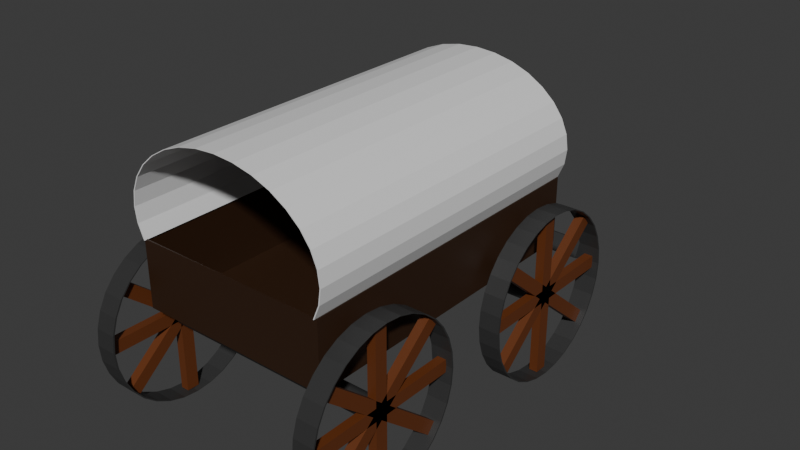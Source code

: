 # Source: West_Wagon2WIP.blend  (saved by Blender 4.5.87; exported with 4.5.12 LTS)
import bpy
from mathutils import Matrix  # noqa: F401  (used for matrix-valued properties, if any)

bpy.ops.wm.read_factory_settings(use_empty=True)
scene = bpy.context.scene
scene.name = 'Scene'

# ---- collections
col_collection = bpy.data.collections.new('Collection'); scene.collection.children.link(col_collection)

# ---- materials (node trees are filled in below, after node groups)
mat_material_002 = bpy.data.materials.new('Material.002')
mat_material_002.diffuse_color = (0.0339, 0.0339, 0.0339, 1.0)
mat_material_002.roughness = 0.5
mat_material_001 = bpy.data.materials.new('Material.001')
mat_material_001.diffuse_color = (0.1364, 0.03586, 0.008253, 1.0)
mat_material_001.roughness = 0.5
mat_material_003 = bpy.data.materials.new('Material.003')
mat_material_003.diffuse_color = (0.03193, 0.01292, 0.00474, 1.0)
mat_material_003.roughness = 0.5
mat_material = bpy.data.materials.new('Material')
mat_material.alpha_threshold = 0.0
mat_material.roughness = 0.5
mat_material.line_color = (0.0, 0.0, 0.0, 1.0)

# ---- material node trees
mat_material_002.use_nodes = True; mat_material_002.node_tree.nodes.clear()
_N = mat_material_002.node_tree.nodes; _L = mat_material_002.node_tree.links
n0 = _N.new('ShaderNodeBsdfPrincipled'); n0.name = 'Principled BSDF'; n0.location = (-200, 100)
n0.inputs[0].default_value = (0.0339, 0.0339, 0.0339, 1.0)
n1 = _N.new('ShaderNodeOutputMaterial'); n1.name = 'Material Output'; n1.location = (200, 100)
n2 = _N.new('ShaderNodeNormalMap'); n2.name = 'Normal Map'; n2.location = (-600, -600)
n2.label = 'Normal/Map'
n2.inputs[0].default_value = 0.0
_L.new(n0.outputs[0], n1.inputs[0])
_L.new(n2.outputs[0], n0.inputs[5])
n1.is_active_output = True
mat_material_001.use_nodes = True; mat_material_001.node_tree.nodes.clear()
_N = mat_material_001.node_tree.nodes; _L = mat_material_001.node_tree.links
n0 = _N.new('ShaderNodeBsdfPrincipled'); n0.name = 'Principled BSDF'; n0.location = (-200, 100)
n0.inputs[0].default_value = (0.1364, 0.03586, 0.008253, 1.0)
n1 = _N.new('ShaderNodeOutputMaterial'); n1.name = 'Material Output'; n1.location = (200, 100)
n2 = _N.new('ShaderNodeNormalMap'); n2.name = 'Normal Map'; n2.location = (-600, -600)
n2.label = 'Normal/Map'
n2.inputs[0].default_value = 0.0
_L.new(n0.outputs[0], n1.inputs[0])
_L.new(n2.outputs[0], n0.inputs[5])
n1.is_active_output = True
mat_material_003.use_nodes = True; mat_material_003.node_tree.nodes.clear()
_N = mat_material_003.node_tree.nodes; _L = mat_material_003.node_tree.links
n0 = _N.new('ShaderNodeBsdfPrincipled'); n0.name = 'Principled BSDF'; n0.location = (-200, 100)
n0.inputs[0].default_value = (0.03193, 0.01292, 0.00474, 1.0)
n1 = _N.new('ShaderNodeOutputMaterial'); n1.name = 'Material Output'; n1.location = (200, 100)
n2 = _N.new('ShaderNodeNormalMap'); n2.name = 'Normal Map'; n2.location = (-600, -600)
n2.label = 'Normal/Map'
n2.inputs[0].default_value = 0.0
_L.new(n0.outputs[0], n1.inputs[0])
_L.new(n2.outputs[0], n0.inputs[5])
n1.is_active_output = True
mat_material.use_nodes = True; mat_material.node_tree.nodes.clear()
_N = mat_material.node_tree.nodes; _L = mat_material.node_tree.links
n0 = _N.new('ShaderNodeOutputMaterial'); n0.name = 'Material Output'; n0.location = (300, 300)
n1 = _N.new('ShaderNodeBsdfPrincipled'); n1.name = 'Principled BSDF'; n1.location = (10, 300)
n1.inputs[3].default_value = 1.45
_L.new(n1.outputs[0], n0.inputs[0])
n0.is_active_output = True

# ---- world
world_world = bpy.data.worlds.new('World'); scene.world = world_world
world_world.use_nodes = True; world_world.node_tree.nodes.clear()
_N = world_world.node_tree.nodes; _L = world_world.node_tree.links
n0 = _N.new('ShaderNodeOutputWorld'); n0.name = 'World Output'; n0.location = (300, 300)
n1 = _N.new('ShaderNodeBackground'); n1.name = 'Background'; n1.location = (10, 300)
n1.inputs[0].default_value = (0.05088, 0.05088, 0.05088, 1.0)
_L.new(n1.outputs[0], n0.inputs[0])
n0.is_active_output = True
world_world.color = (0.05088, 0.05088, 0.05088)
world_world.sun_shadow_jitter_overblur = 0.0

# ---- meshes
me_cylinder_009 = bpy.data.meshes.new('Cylinder.009')
me_cylinder_009.from_pydata([(0.9239, -7.157, -1.0), (0.9239, -7.157, 1.0), (0.9808, -7.767, -1.0), (0.9808, -7.767, 1.0), (1.0, -8.402, -1.0), (1.0, -8.402, 1.0), (0.9808, -9.036, -1.0), (0.9808, -9.036, 1.0), (0.9239, -9.646, -1.0), (0.9239, -9.646, 1.0), (0.8315, -10.21, -1.0), (0.8315, -10.21, 1.0), (0.7071, -10.7, -1.0), (0.7071, -10.7, 1.0), (0.5556, -11.11, -1.0), (0.5556, -11.11, 1.0), (0.3827, -11.41, -1.0), (0.3827, -11.41, 1.0), (0.1951, -11.59, -1.0), (0.1951, -11.59, 1.0), (2.328e-10, -11.65, -1.0), (2.328e-10, -11.65, 1.0), (-0.1951, -11.59, -1.0), (-0.1951, -11.59, 1.0), (-0.3827, -11.41, -1.0), (-0.3827, -11.41, 1.0), (-0.5556, -11.11, -1.0), (-0.5556, -11.11, 1.0), (-0.7071, -10.7, -1.0), (-0.7071, -10.7, 1.0), (-0.8315, -10.21, -1.0), (-0.8315, -10.21, 1.0), (-0.9239, -9.646, -1.0), (-0.9239, -9.646, 1.0), (-0.9808, -9.036, -1.0), (-0.9808, -9.036, 1.0), (-1.0, -8.402, -1.0), (-1.0, -8.402, 1.0), (-0.9808, -7.767, -1.0), (-0.9808, -7.767, 1.0), (-0.9239, -7.157, -1.0), (-0.9239, -7.157, 1.0), (0.936, -7.173, 0.9885), (0.936, -4.304, 0.9885), (0.936, -7.173, -0.9885), (0.936, -4.304, -0.9885), (-0.936, -7.173, 0.9885), (-0.936, -4.304, 0.9885), (-0.936, -7.173, -0.9885), (-0.936, -4.304, -0.9885), (1.011, -3.0, -0.198), (1.211, -3.0, -0.198), (1.011, -2.295, -0.208), (1.211, -2.295, -0.208), (1.011, -1.617, -0.2373), (1.211, -1.617, -0.2373), (1.011, -0.9924, -0.2851), (1.211, -0.9924, -0.2851), (1.011, -0.4448, -0.3493), (1.211, -0.4448, -0.3493), (1.011, 0.004643, -0.4275), (1.211, 0.004643, -0.4275), (1.011, 0.3386, -0.5167), (1.211, 0.3386, -0.5167), (1.011, 0.5442, -0.6136), (1.211, 0.5442, -0.6136), (1.011, 0.6137, -0.7143), (1.211, 0.6137, -0.7143), (1.011, 0.5442, -0.815), (1.211, 0.5442, -0.815), (1.011, 0.3386, -0.9118), (1.211, 0.3386, -0.9118), (1.011, 0.004642, -1.001), (1.211, 0.004642, -1.001), (1.011, -0.4448, -1.079), (1.211, -0.4448, -1.079), (1.011, -0.9924, -1.144), (1.211, -0.9924, -1.144), (1.011, -1.617, -1.191), (1.211, -1.617, -1.191), (1.011, -2.295, -1.221), (1.211, -2.295, -1.221), (1.011, -3.0, -1.231), (1.211, -3.0, -1.231), (1.011, -3.705, -1.221), (1.211, -3.705, -1.221), (1.011, -4.383, -1.191), (1.211, -4.383, -1.191), (1.011, -5.008, -1.144), (1.211, -5.008, -1.144), (1.011, -5.555, -1.079), (1.211, -5.555, -1.079), (1.011, -6.005, -1.001), (1.211, -6.005, -1.001), (1.011, -6.339, -0.9118), (1.211, -6.339, -0.9118), (1.011, -6.544, -0.815), (1.211, -6.544, -0.815), (1.011, -6.614, -0.7143), (1.211, -6.614, -0.7143), (1.011, -6.544, -0.6136), (1.211, -6.544, -0.6136), (1.011, -6.339, -0.5167), (1.211, -6.339, -0.5167), (1.011, -6.005, -0.4275), (1.211, -6.005, -0.4275), (1.011, -5.555, -0.3493), (1.211, -5.555, -0.3493), (1.011, -5.008, -0.2851), (1.211, -5.008, -0.2851), (1.011, -4.383, -0.2373), (1.211, -4.383, -0.2373), (1.011, -3.705, -0.208), (1.211, -3.705, -0.208), (1.069, 0.5638, -0.7534), (1.069, -6.564, -0.7534), (1.069, 0.5638, -0.6751), (1.069, -6.564, -0.6751), (1.152, 0.5638, -0.7534), (1.152, -6.564, -0.7534), (1.152, 0.5638, -0.6751), (1.152, -6.564, -0.6751), (1.069, -0.9192, -1.129), (1.069, -5.501, -0.3494), (1.069, -0.4992, -1.079), (1.069, -5.081, -0.2991), (1.152, -0.9192, -1.129), (1.152, -5.501, -0.3494), (1.152, -0.4992, -1.079), (1.152, -5.081, -0.2991), (1.069, -0.4992, -0.3494), (1.069, -5.081, -1.129), (1.069, -0.9192, -0.2991), (1.069, -5.501, -1.079), (1.152, -0.4992, -0.3494), (1.152, -5.081, -1.129), (1.152, -0.9192, -0.2991), (1.152, -5.501, -1.079), (1.069, -3.274, -1.223), (1.069, -3.274, -0.2052), (1.069, -2.726, -1.223), (1.069, -2.726, -0.2052), (1.152, -3.274, -1.223), (1.152, -3.274, -0.2052), (1.152, -2.726, -1.223), (1.152, -2.726, -0.2052), (1.011, -3.0, 1.231), (1.211, -3.0, 1.231), (1.011, -2.295, 1.221), (1.211, -2.295, 1.221), (1.011, -1.617, 1.191), (1.211, -1.617, 1.191), (1.011, -0.9924, 1.144), (1.211, -0.9924, 1.144), (1.011, -0.4448, 1.079), (1.211, -0.4448, 1.079), (1.011, 0.004643, 1.001), (1.211, 0.004643, 1.001), (1.011, 0.3386, 0.9118), (1.211, 0.3386, 0.9118), (1.011, 0.5442, 0.815), (1.211, 0.5442, 0.815), (1.011, 0.6137, 0.7143), (1.211, 0.6137, 0.7143), (1.011, 0.5442, 0.6136), (1.211, 0.5442, 0.6136), (1.011, 0.3386, 0.5167), (1.211, 0.3386, 0.5167), (1.011, 0.004643, 0.4275), (1.211, 0.004643, 0.4275), (1.011, -0.4448, 0.3493), (1.211, -0.4448, 0.3493), (1.011, -0.9924, 0.2851), (1.211, -0.9924, 0.2851), (1.011, -1.617, 0.2373), (1.211, -1.617, 0.2373), (1.011, -2.295, 0.208), (1.211, -2.295, 0.208), (1.011, -3.0, 0.198), (1.211, -3.0, 0.198), (1.011, -3.705, 0.208), (1.211, -3.705, 0.208), (1.011, -4.383, 0.2373), (1.211, -4.383, 0.2373), (1.011, -5.008, 0.2851), (1.211, -5.008, 0.2851), (1.011, -5.555, 0.3493), (1.211, -5.555, 0.3493), (1.011, -6.005, 0.4275), (1.211, -6.005, 0.4275), (1.011, -6.339, 0.5167), (1.211, -6.339, 0.5167), (1.011, -6.544, 0.6136), (1.211, -6.544, 0.6136), (1.011, -6.614, 0.7143), (1.211, -6.614, 0.7143), (1.011, -6.544, 0.815), (1.211, -6.544, 0.815), (1.011, -6.339, 0.9118), (1.211, -6.339, 0.9118), (1.011, -6.005, 1.001), (1.211, -6.005, 1.001), (1.011, -5.555, 1.079), (1.211, -5.555, 1.079), (1.011, -5.008, 1.144), (1.211, -5.008, 1.144), (1.011, -4.383, 1.191), (1.211, -4.383, 1.191), (1.011, -3.705, 1.221), (1.211, -3.705, 1.221), (1.069, 0.5638, 0.6751), (1.069, -6.564, 0.6751), (1.069, 0.5638, 0.7534), (1.069, -6.564, 0.7534), (1.152, 0.5638, 0.6751), (1.152, -6.564, 0.6751), (1.152, 0.5638, 0.7534), (1.152, -6.564, 0.7534), (1.069, -0.9192, 0.2991), (1.069, -5.501, 1.079), (1.069, -0.4992, 0.3495), (1.069, -5.081, 1.129), (1.152, -0.9192, 0.2991), (1.152, -5.501, 1.079), (1.152, -0.4992, 0.3495), (1.152, -5.081, 1.129), (1.069, -0.4992, 1.079), (1.069, -5.081, 0.2991), (1.069, -0.9192, 1.129), (1.069, -5.501, 0.3495), (1.152, -0.4992, 1.079), (1.152, -5.081, 0.2991), (1.152, -0.9192, 1.129), (1.152, -5.501, 0.3495), (1.069, -3.274, 0.2052), (1.069, -3.274, 1.223), (1.069, -2.726, 0.2052), (1.069, -2.726, 1.223), (1.152, -3.274, 0.2052), (1.152, -3.274, 1.223), (1.152, -2.726, 0.2052), (1.152, -2.726, 1.223), (-1.211, -3.0, -0.198), (-1.011, -3.0, -0.198), (-1.211, -2.295, -0.208), (-1.011, -2.295, -0.208), (-1.211, -1.617, -0.2373), (-1.011, -1.617, -0.2373), (-1.211, -0.9924, -0.2851), (-1.011, -0.9924, -0.2851), (-1.211, -0.4448, -0.3493), (-1.011, -0.4448, -0.3493), (-1.211, 0.004643, -0.4275), (-1.011, 0.004643, -0.4275), (-1.211, 0.3386, -0.5167), (-1.011, 0.3386, -0.5167), (-1.211, 0.5442, -0.6136), (-1.011, 0.5442, -0.6136), (-1.211, 0.6137, -0.7143), (-1.011, 0.6137, -0.7143), (-1.211, 0.5442, -0.815), (-1.011, 0.5442, -0.815), (-1.211, 0.3386, -0.9118), (-1.011, 0.3386, -0.9118), (-1.211, 0.004642, -1.001), (-1.011, 0.004642, -1.001), (-1.211, -0.4448, -1.079), (-1.011, -0.4448, -1.079), (-1.211, -0.9924, -1.144), (-1.011, -0.9924, -1.144), (-1.211, -1.617, -1.191), (-1.011, -1.617, -1.191), (-1.211, -2.295, -1.221), (-1.011, -2.295, -1.221), (-1.211, -3.0, -1.231), (-1.011, -3.0, -1.231), (-1.211, -3.705, -1.221), (-1.011, -3.705, -1.221), (-1.211, -4.383, -1.191), (-1.011, -4.383, -1.191), (-1.211, -5.008, -1.144), (-1.011, -5.008, -1.144), (-1.211, -5.555, -1.079), (-1.011, -5.555, -1.079), (-1.211, -6.005, -1.001), (-1.011, -6.005, -1.001), (-1.211, -6.339, -0.9118), (-1.011, -6.339, -0.9118), (-1.211, -6.544, -0.815), (-1.011, -6.544, -0.815), (-1.211, -6.614, -0.7143), (-1.011, -6.614, -0.7143), (-1.211, -6.544, -0.6136), (-1.011, -6.544, -0.6136), (-1.211, -6.339, -0.5167), (-1.011, -6.339, -0.5167), (-1.211, -6.005, -0.4275), (-1.011, -6.005, -0.4275), (-1.211, -5.555, -0.3493), (-1.011, -5.555, -0.3493), (-1.211, -5.008, -0.2851), (-1.011, -5.008, -0.2851), (-1.211, -4.383, -0.2373), (-1.011, -4.383, -0.2373), (-1.211, -3.705, -0.208), (-1.011, -3.705, -0.208), (-1.152, 0.5638, -0.7534), (-1.152, -6.564, -0.7534), (-1.152, 0.5638, -0.6751), (-1.152, -6.564, -0.6751), (-1.069, 0.5638, -0.7534), (-1.069, -6.564, -0.7534), (-1.069, 0.5638, -0.6751), (-1.069, -6.564, -0.6751), (-1.152, -0.9192, -1.129), (-1.152, -5.501, -0.3494), (-1.152, -0.4992, -1.079), (-1.152, -5.081, -0.2991), (-1.069, -0.9192, -1.129), (-1.069, -5.501, -0.3494), (-1.069, -0.4992, -1.079), (-1.069, -5.081, -0.2991), (-1.152, -0.4992, -0.3494), (-1.152, -5.081, -1.129), (-1.152, -0.9192, -0.2991), (-1.152, -5.501, -1.079), (-1.069, -0.4992, -0.3494), (-1.069, -5.081, -1.129), (-1.069, -0.9192, -0.2991), (-1.069, -5.501, -1.079), (-1.152, -3.274, -1.223), (-1.152, -3.274, -0.2052), (-1.152, -2.726, -1.223), (-1.152, -2.726, -0.2052), (-1.069, -3.274, -1.223), (-1.069, -3.274, -0.2052), (-1.069, -2.726, -1.223), (-1.069, -2.726, -0.2052), (-1.211, -3.0, 1.231), (-1.011, -3.0, 1.231), (-1.211, -2.295, 1.221), (-1.011, -2.295, 1.221), (-1.211, -1.617, 1.191), (-1.011, -1.617, 1.191), (-1.211, -0.9924, 1.144), (-1.011, -0.9924, 1.144), (-1.211, -0.4448, 1.079), (-1.011, -0.4448, 1.079), (-1.211, 0.004643, 1.001), (-1.011, 0.004643, 1.001), (-1.211, 0.3386, 0.9118), (-1.011, 0.3386, 0.9118), (-1.211, 0.5442, 0.815), (-1.011, 0.5442, 0.815), (-1.211, 0.6137, 0.7143), (-1.011, 0.6137, 0.7143), (-1.211, 0.5442, 0.6136), (-1.011, 0.5442, 0.6136), (-1.211, 0.3386, 0.5167), (-1.011, 0.3386, 0.5167), (-1.211, 0.004643, 0.4275), (-1.011, 0.004643, 0.4275), (-1.211, -0.4448, 0.3493), (-1.011, -0.4448, 0.3493), (-1.211, -0.9924, 0.2851), (-1.011, -0.9924, 0.2851), (-1.211, -1.617, 0.2373), (-1.011, -1.617, 0.2373), (-1.211, -2.295, 0.208), (-1.011, -2.295, 0.208), (-1.211, -3.0, 0.198), (-1.011, -3.0, 0.198), (-1.211, -3.705, 0.208), (-1.011, -3.705, 0.208), (-1.211, -4.383, 0.2373), (-1.011, -4.383, 0.2373), (-1.211, -5.008, 0.2851), (-1.011, -5.008, 0.2851), (-1.211, -5.555, 0.3493), (-1.011, -5.555, 0.3493), (-1.211, -6.005, 0.4275), (-1.011, -6.005, 0.4275), (-1.211, -6.339, 0.5167), (-1.011, -6.339, 0.5167), (-1.211, -6.544, 0.6136), (-1.011, -6.544, 0.6136), (-1.211, -6.614, 0.7143), (-1.011, -6.614, 0.7143), (-1.211, -6.544, 0.815), (-1.011, -6.544, 0.815), (-1.211, -6.339, 0.9118), (-1.011, -6.339, 0.9118), (-1.211, -6.005, 1.001), (-1.011, -6.005, 1.001), (-1.211, -5.555, 1.079), (-1.011, -5.555, 1.079), (-1.211, -5.008, 1.144), (-1.011, -5.008, 1.144), (-1.211, -4.383, 1.191), (-1.011, -4.383, 1.191), (-1.211, -3.705, 1.221), (-1.011, -3.705, 1.221), (-1.152, 0.5638, 0.6751), (-1.152, -6.564, 0.6751), (-1.152, 0.5638, 0.7534), (-1.152, -6.564, 0.7534), (-1.069, 0.5638, 0.6751), (-1.069, -6.564, 0.6751), (-1.069, 0.5638, 0.7534), (-1.069, -6.564, 0.7534), (-1.152, -0.9192, 0.2991), (-1.152, -5.501, 1.079), (-1.152, -0.4992, 0.3495), (-1.152, -5.081, 1.129), (-1.069, -0.9192, 0.2991), (-1.069, -5.501, 1.079), (-1.069, -0.4992, 0.3495), (-1.069, -5.081, 1.129), (-1.152, -0.4992, 1.079), (-1.152, -5.081, 0.2991), (-1.152, -0.9192, 1.129), (-1.152, -5.501, 0.3495), (-1.069, -0.4992, 1.079), (-1.069, -5.081, 0.2991), (-1.069, -0.9192, 1.129), (-1.069, -5.501, 0.3495), (-1.152, -3.274, 0.2052), (-1.152, -3.274, 1.223), (-1.152, -2.726, 0.2052), (-1.152, -2.726, 1.223), (-1.069, -3.274, 0.2052), (-1.069, -3.274, 1.223), (-1.069, -2.726, 0.2052), (-1.069, -2.726, 1.223), (0.04707, -2.772, 0.6667), (-0.04707, -2.772, 0.6667), (0.04707, -2.772, 0.7618), (-0.04707, -2.772, 0.7618), (0.04707, -4.298, 0.6667), (-0.04707, -4.298, 0.6667), (0.04707, -4.298, 0.7618), (-0.04707, -4.298, 0.7618), (0.04707, -2.772, -0.7618), (-0.04707, -2.772, -0.7618), (0.04707, -2.772, -0.6667), (-0.04707, -2.772, -0.6667), (0.04707, -4.298, -0.7618), (-0.04707, -4.298, -0.7618), (0.04707, -4.298, -0.6667), (-0.04707, -4.298, -0.6667), (0.04707, -4.223, -0.6694), (-0.04707, -4.223, -0.6694), (0.04707, -3.557, -0.6694), (-0.04707, -3.557, -0.6694), (0.04707, -4.223, 0.6694), (-0.04707, -4.223, 0.6694), (0.04707, -3.557, 0.6694), (-0.04707, -3.557, 0.6694), (1.081, -2.923, 0.7776), (-1.081, -2.923, 0.7776), (1.081, -3.009, 0.7764), (-1.081, -3.009, 0.7764), (1.081, -3.093, 0.7728), (-1.081, -3.093, 0.7728), (1.081, -3.169, 0.7669), (-1.081, -3.169, 0.7669), (1.081, -3.236, 0.759), (-1.081, -3.236, 0.759), (1.081, -3.291, 0.7494), (-1.081, -3.291, 0.7494), (1.081, -3.332, 0.7385), (-1.081, -3.332, 0.7385), (1.081, -3.357, 0.7266), (-1.081, -3.357, 0.7266), (1.081, -3.366, 0.7143), (-1.081, -3.366, 0.7143), (1.081, -3.357, 0.7019), (-1.081, -3.357, 0.7019), (1.081, -3.332, 0.6901), (-1.081, -3.332, 0.6901), (1.081, -3.291, 0.6791), (-1.081, -3.291, 0.6791), (1.081, -3.236, 0.6695), (-1.081, -3.236, 0.6695), (1.081, -3.169, 0.6617), (-1.081, -3.169, 0.6617), (1.081, -3.093, 0.6558), (-1.081, -3.093, 0.6558), (1.081, -3.009, 0.6522), (-1.081, -3.009, 0.6522), (1.081, -2.923, 0.651), (-1.081, -2.923, 0.651), (1.081, -2.837, 0.6522), (-1.081, -2.837, 0.6522), (1.081, -2.753, 0.6558), (-1.081, -2.753, 0.6558), (1.081, -2.677, 0.6617), (-1.081, -2.677, 0.6617), (1.081, -2.61, 0.6695), (-1.081, -2.61, 0.6695), (1.081, -2.555, 0.6791), (-1.081, -2.555, 0.6791), (1.081, -2.514, 0.6901), (-1.081, -2.514, 0.6901), (1.081, -2.488, 0.7019), (-1.081, -2.488, 0.7019), (1.081, -2.48, 0.7143), (-1.081, -2.48, 0.7143), (1.081, -2.488, 0.7266), (-1.081, -2.488, 0.7266), (1.081, -2.514, 0.7385), (-1.081, -2.514, 0.7385), (1.081, -2.555, 0.7494), (-1.081, -2.555, 0.7494), (1.081, -2.61, 0.759), (-1.081, -2.61, 0.759), (1.081, -2.677, 0.7669), (-1.081, -2.677, 0.7669), (1.081, -2.753, 0.7728), (-1.081, -2.753, 0.7728), (1.081, -2.837, 0.7764), (-1.081, -2.837, 0.7764), (1.081, -2.923, -0.651), (-1.081, -2.923, -0.651), (1.081, -3.009, -0.6522), (-1.081, -3.009, -0.6522), (1.081, -3.093, -0.6558), (-1.081, -3.093, -0.6558), (1.081, -3.169, -0.6617), (-1.081, -3.169, -0.6617), (1.081, -3.236, -0.6695), (-1.081, -3.236, -0.6695), (1.081, -3.291, -0.6791), (-1.081, -3.291, -0.6791), (1.081, -3.332, -0.6901), (-1.081, -3.332, -0.6901), (1.081, -3.357, -0.7019), (-1.081, -3.357, -0.7019), (1.081, -3.366, -0.7143), (-1.081, -3.366, -0.7143), (1.081, -3.357, -0.7266), (-1.081, -3.357, -0.7266), (1.081, -3.332, -0.7385), (-1.081, -3.332, -0.7385), (1.081, -3.291, -0.7494), (-1.081, -3.291, -0.7494), (1.081, -3.236, -0.759), (-1.081, -3.236, -0.759), (1.081, -3.169, -0.7669), (-1.081, -3.169, -0.7669), (1.081, -3.093, -0.7728), (-1.081, -3.093, -0.7728), (1.081, -3.009, -0.7764), (-1.081, -3.009, -0.7764), (1.081, -2.923, -0.7776), (-1.081, -2.923, -0.7776), (1.081, -2.837, -0.7764), (-1.081, -2.837, -0.7764), (1.081, -2.753, -0.7728), (-1.081, -2.753, -0.7728), (1.081, -2.677, -0.7669), (-1.081, -2.677, -0.7669), (1.081, -2.61, -0.759), (-1.081, -2.61, -0.759), (1.081, -2.555, -0.7494), (-1.081, -2.555, -0.7494), (1.081, -2.514, -0.7385), (-1.081, -2.514, -0.7385), (1.081, -2.488, -0.7266), (-1.081, -2.488, -0.7266), (1.081, -2.48, -0.7143), (-1.081, -2.48, -0.7143), (1.081, -2.488, -0.7019), (-1.081, -2.488, -0.7019), (1.081, -2.514, -0.6901), (-1.081, -2.514, -0.6901), (1.081, -2.555, -0.6791), (-1.081, -2.555, -0.6791), (1.081, -2.61, -0.6695), (-1.081, -2.61, -0.6695), (1.081, -2.677, -0.6617), (-1.081, -2.677, -0.6617), (1.081, -2.753, -0.6558), (-1.081, -2.753, -0.6558), (1.081, -2.837, -0.6522), (-1.081, -2.837, -0.6522), (-0.08896, -3.542, 0.7608), (-0.08896, -4.215, 0.8012), (-0.08896, -0.5506, 1.778), (-0.08896, -1.224, 1.818), (0.08896, -3.542, 0.7608), (0.08896, -4.215, 0.8012), (0.08896, -0.5506, 1.778), (0.08896, -1.224, 1.818), (0.5051, -0.5876, 1.743), (0.5051, -0.3957, 1.802), (0.5051, -1.37, 1.796), (0.5051, -1.178, 1.854), (-0.5051, -0.5876, 1.743), (-0.5051, -0.3957, 1.802), (-0.5051, -1.37, 1.796), (-0.5051, -1.178, 1.854)], [], [(0, 1, 3, 2), (2, 3, 5, 4), (4, 5, 7, 6), (6, 7, 9, 8), (8, 9, 11, 10), (10, 11, 13, 12), (12, 13, 15, 14), (14, 15, 17, 16), (16, 17, 19, 18), (18, 19, 21, 20), (20, 21, 23, 22), (22, 23, 25, 24), (24, 25, 27, 26), (26, 27, 29, 28), (28, 29, 31, 30), (30, 31, 33, 32), (32, 33, 35, 34), (34, 35, 37, 36), (36, 37, 39, 38), (38, 39, 41, 40), (45, 44, 48, 49), (49, 48, 46, 47), (47, 43, 45, 49), (43, 42, 44, 45), (47, 46, 42, 43), (50, 51, 53, 52), (52, 53, 55, 54), (54, 55, 57, 56), (56, 57, 59, 58), (58, 59, 61, 60), (60, 61, 63, 62), (62, 63, 65, 64), (64, 65, 67, 66), (66, 67, 69, 68), (68, 69, 71, 70), (70, 71, 73, 72), (72, 73, 75, 74), (74, 75, 77, 76), (76, 77, 79, 78), (78, 79, 81, 80), (80, 81, 83, 82), (82, 83, 85, 84), (84, 85, 87, 86), (86, 87, 89, 88), (88, 89, 91, 90), (90, 91, 93, 92), (92, 93, 95, 94), (94, 95, 97, 96), (96, 97, 99, 98), (98, 99, 101, 100), (100, 101, 103, 102), (102, 103, 105, 104), (104, 105, 107, 106), (106, 107, 109, 108), (108, 109, 111, 110), (110, 111, 113, 112), (112, 113, 51, 50), (114, 115, 117, 116), (116, 117, 121, 120), (120, 121, 119, 118), (118, 119, 115, 114), (116, 120, 118, 114), (121, 117, 115, 119), (122, 123, 125, 124), (124, 125, 129, 128), (128, 129, 127, 126), (126, 127, 123, 122), (124, 128, 126, 122), (129, 125, 123, 127), (130, 131, 133, 132), (132, 133, 137, 136), (136, 137, 135, 134), (134, 135, 131, 130), (132, 136, 134, 130), (137, 133, 131, 135), (138, 139, 141, 140), (140, 141, 145, 144), (144, 145, 143, 142), (142, 143, 139, 138), (140, 144, 142, 138), (145, 141, 139, 143), (146, 147, 149, 148), (148, 149, 151, 150), (150, 151, 153, 152), (152, 153, 155, 154), (154, 155, 157, 156), (156, 157, 159, 158), (158, 159, 161, 160), (160, 161, 163, 162), (162, 163, 165, 164), (164, 165, 167, 166), (166, 167, 169, 168), (168, 169, 171, 170), (170, 171, 173, 172), (172, 173, 175, 174), (174, 175, 177, 176), (176, 177, 179, 178), (178, 179, 181, 180), (180, 181, 183, 182), (182, 183, 185, 184), (184, 185, 187, 186), (186, 187, 189, 188), (188, 189, 191, 190), (190, 191, 193, 192), (192, 193, 195, 194), (194, 195, 197, 196), (196, 197, 199, 198), (198, 199, 201, 200), (200, 201, 203, 202), (202, 203, 205, 204), (204, 205, 207, 206), (206, 207, 209, 208), (208, 209, 147, 146), (210, 211, 213, 212), (212, 213, 217, 216), (216, 217, 215, 214), (214, 215, 211, 210), (212, 216, 214, 210), (217, 213, 211, 215), (218, 219, 221, 220), (220, 221, 225, 224), (224, 225, 223, 222), (222, 223, 219, 218), (220, 224, 222, 218), (225, 221, 219, 223), (226, 227, 229, 228), (228, 229, 233, 232), (232, 233, 231, 230), (230, 231, 227, 226), (228, 232, 230, 226), (233, 229, 227, 231), (234, 235, 237, 236), (236, 237, 241, 240), (240, 241, 239, 238), (238, 239, 235, 234), (236, 240, 238, 234), (241, 237, 235, 239), (242, 243, 245, 244), (244, 245, 247, 246), (246, 247, 249, 248), (248, 249, 251, 250), (250, 251, 253, 252), (252, 253, 255, 254), (254, 255, 257, 256), (256, 257, 259, 258), (258, 259, 261, 260), (260, 261, 263, 262), (262, 263, 265, 264), (264, 265, 267, 266), (266, 267, 269, 268), (268, 269, 271, 270), (270, 271, 273, 272), (272, 273, 275, 274), (274, 275, 277, 276), (276, 277, 279, 278), (278, 279, 281, 280), (280, 281, 283, 282), (282, 283, 285, 284), (284, 285, 287, 286), (286, 287, 289, 288), (288, 289, 291, 290), (290, 291, 293, 292), (292, 293, 295, 294), (294, 295, 297, 296), (296, 297, 299, 298), (298, 299, 301, 300), (300, 301, 303, 302), (302, 303, 305, 304), (304, 305, 243, 242), (306, 307, 309, 308), (308, 309, 313, 312), (312, 313, 311, 310), (310, 311, 307, 306), (308, 312, 310, 306), (313, 309, 307, 311), (314, 315, 317, 316), (316, 317, 321, 320), (320, 321, 319, 318), (318, 319, 315, 314), (316, 320, 318, 314), (321, 317, 315, 319), (322, 323, 325, 324), (324, 325, 329, 328), (328, 329, 327, 326), (326, 327, 323, 322), (324, 328, 326, 322), (329, 325, 323, 327), (330, 331, 333, 332), (332, 333, 337, 336), (336, 337, 335, 334), (334, 335, 331, 330), (332, 336, 334, 330), (337, 333, 331, 335), (338, 339, 341, 340), (340, 341, 343, 342), (342, 343, 345, 344), (344, 345, 347, 346), (346, 347, 349, 348), (348, 349, 351, 350), (350, 351, 353, 352), (352, 353, 355, 354), (354, 355, 357, 356), (356, 357, 359, 358), (358, 359, 361, 360), (360, 361, 363, 362), (362, 363, 365, 364), (364, 365, 367, 366), (366, 367, 369, 368), (368, 369, 371, 370), (370, 371, 373, 372), (372, 373, 375, 374), (374, 375, 377, 376), (376, 377, 379, 378), (378, 379, 381, 380), (380, 381, 383, 382), (382, 383, 385, 384), (384, 385, 387, 386), (386, 387, 389, 388), (388, 389, 391, 390), (390, 391, 393, 392), (392, 393, 395, 394), (394, 395, 397, 396), (396, 397, 399, 398), (398, 399, 401, 400), (400, 401, 339, 338), (402, 403, 405, 404), (404, 405, 409, 408), (408, 409, 407, 406), (406, 407, 403, 402), (404, 408, 406, 402), (409, 405, 403, 407), (410, 411, 413, 412), (412, 413, 417, 416), (416, 417, 415, 414), (414, 415, 411, 410), (412, 416, 414, 410), (417, 413, 411, 415), (418, 419, 421, 420), (420, 421, 425, 424), (424, 425, 423, 422), (422, 423, 419, 418), (420, 424, 422, 418), (425, 421, 419, 423), (426, 427, 429, 428), (428, 429, 433, 432), (432, 433, 431, 430), (430, 431, 427, 426), (428, 432, 430, 426), (433, 429, 427, 431), (434, 435, 437, 436), (436, 437, 441, 440), (440, 441, 439, 438), (438, 439, 435, 434), (436, 440, 438, 434), (441, 437, 435, 439), (442, 443, 445, 444), (444, 445, 449, 448), (448, 449, 447, 446), (446, 447, 443, 442), (444, 448, 446, 442), (449, 445, 443, 447), (450, 451, 453, 452), (452, 453, 457, 456), (456, 457, 455, 454), (454, 455, 451, 450), (452, 456, 454, 450), (457, 453, 451, 455), (458, 459, 461, 460), (460, 461, 463, 462), (462, 463, 465, 464), (464, 465, 467, 466), (466, 467, 469, 468), (468, 469, 471, 470), (470, 471, 473, 472), (472, 473, 475, 474), (474, 475, 477, 476), (476, 477, 479, 478), (478, 479, 481, 480), (480, 481, 483, 482), (482, 483, 485, 484), (484, 485, 487, 486), (486, 487, 489, 488), (488, 489, 491, 490), (490, 491, 493, 492), (492, 493, 495, 494), (494, 495, 497, 496), (496, 497, 499, 498), (498, 499, 501, 500), (500, 501, 503, 502), (502, 503, 505, 504), (504, 505, 507, 506), (506, 507, 509, 508), (508, 509, 511, 510), (510, 511, 513, 512), (512, 513, 515, 514), (514, 515, 517, 516), (516, 517, 519, 518), (461, 459, 521, 519, 517, 515, 513, 511, 509, 507, 505, 503, 501, 499, 497, 495, 493, 491, 489, 487, 485, 483, 481, 479, 477, 475, 473, 471, 469, 467, 465, 463), (518, 519, 521, 520), (520, 521, 459, 458), (458, 460, 462, 464, 466, 468, 470, 472, 474, 476, 478, 480, 482, 484, 486, 488, 490, 492, 494, 496, 498, 500, 502, 504, 506, 508, 510, 512, 514, 516, 518, 520), (522, 523, 525, 524), (524, 525, 527, 526), (526, 527, 529, 528), (528, 529, 531, 530), (530, 531, 533, 532), (532, 533, 535, 534), (534, 535, 537, 536), (536, 537, 539, 538), (538, 539, 541, 540), (540, 541, 543, 542), (542, 543, 545, 544), (544, 545, 547, 546), (546, 547, 549, 548), (548, 549, 551, 550), (550, 551, 553, 552), (552, 553, 555, 554), (554, 555, 557, 556), (556, 557, 559, 558), (558, 559, 561, 560), (560, 561, 563, 562), (562, 563, 565, 564), (564, 565, 567, 566), (566, 567, 569, 568), (568, 569, 571, 570), (570, 571, 573, 572), (572, 573, 575, 574), (574, 575, 577, 576), (576, 577, 579, 578), (578, 579, 581, 580), (580, 581, 583, 582), (525, 523, 585, 583, 581, 579, 577, 575, 573, 571, 569, 567, 565, 563, 561, 559, 557, 555, 553, 551, 549, 547, 545, 543, 541, 539, 537, 535, 533, 531, 529, 527), (582, 583, 585, 584), (584, 585, 523, 522), (522, 524, 526, 528, 530, 532, 534, 536, 538, 540, 542, 544, 546, 548, 550, 552, 554, 556, 558, 560, 562, 564, 566, 568, 570, 572, 574, 576, 578, 580, 582, 584), (586, 587, 589, 588), (588, 589, 593, 592), (592, 593, 591, 590), (590, 591, 587, 586), (588, 592, 590, 586), (593, 589, 587, 591), (594, 595, 597, 596), (596, 597, 601, 600), (600, 601, 599, 598), (598, 599, 595, 594), (596, 600, 598, 594), (601, 597, 595, 599)])
me_cylinder_009.polygons.foreach_set('material_index', [3, 3, 3, 3, 3, 3, 3, 3, 3, 3, 3, 3, 3, 3, 3, 3, 3, 3, 3, 3, 2, 2, 2, 2, 2, 0, 0, 0, 0, 0, 0, 0, 0, 0, 0, 0, 0, 0, 0, 0, 0, 0, 0, 0, 0, 0, 0, 0, 0, 0, 0, 0, 0, 0, 0, 0, 0, 1, 1, 1, 1, 0, 0, 1, 1, 1, 1, 0, 0, 1, 1, 1, 1, 0, 0, 1, 1, 1, 1, 0, 0, 0, 0, 0, 0, 0, 0, 0, 0, 0, 0, 0, 0, 0, 0, 0, 0, 0, 0, 0, 0, 0, 0, 0, 0, 0, 0, 0, 0, 0, 0, 0, 0, 1, 1, 1, 1, 0, 0, 1, 1, 1, 1, 0, 0, 1, 1, 1, 1, 0, 0, 1, 1, 1, 1, 0, 0, 0, 0, 0, 0, 0, 0, 0, 0, 0, 0, 0, 0, 0, 0, 0, 0, 0, 0, 0, 0, 0, 0, 0, 0, 0, 0, 0, 0, 0, 0, 0, 0, 1, 1, 1, 1, 0, 0, 1, 1, 1, 1, 0, 0, 1, 1, 1, 1, 0, 0, 1, 1, 1, 1, 0, 0, 0, 0, 0, 0, 0, 0, 0, 0, 0, 0, 0, 0, 0, 0, 0, 0, 0, 0, 0, 0, 0, 0, 0, 0, 0, 0, 0, 0, 0, 0, 0, 0, 1, 1, 1, 1, 0, 0, 1, 1, 1, 1, 0, 0, 1, 1, 1, 1, 0, 0, 1, 1, 1, 1, 0, 0, 0, 0, 0, 0, 0, 0, 0, 0, 0, 0, 0, 0, 0, 0, 0, 0, 0, 0, 0, 0, 0, 0, 0, 0, 0, 0, 0, 0, 0, 0, 0, 0, 0, 0, 0, 0, 0, 0, 0, 0, 0, 0, 0, 0, 0, 0, 0, 0, 0, 0, 0, 0, 0, 0, 0, 0, 0, 0, 0, 0, 0, 0, 0, 0, 0, 0, 0, 0, 0, 0, 0, 0, 0, 0, 0, 0, 0, 0, 0, 0, 0, 0, 0, 0, 0, 0, 0, 0, 0, 0, 0, 0, 0, 0, 0, 0, 0, 0])
_uv = me_cylinder_009.uv_layers.new(name='UVMap')
_uv.uv.foreach_set('vector', [0.1559, 0.7539, 0.01013, 0.7246, 0.02027, 0.6804, 0.1663, 0.7089, 0.1663, 0.7089, 0.02027, 0.6804, 0.02983, 0.635, 0.1764, 0.6614, 0.1764, 0.6614, 0.02983, 0.635, 0.03808, 0.59, 0.1853, 0.6129, 0.1853, 0.6129, 0.03808, 0.59, 0.04458, 0.5466, 0.1925, 0.5654, 0.1925, 0.5654, 0.04458, 0.5466, 0.04926, 0.5063, 0.1978, 0.5208, 0.1978, 0.5208, 0.04926, 0.5063, 0.05229, 0.4703, 0.2013, 0.4808, 0.2013, 0.4808, 0.05229, 0.4703, 0.05402, 0.4398, 0.2034, 0.4467, 0.2034, 0.4467, 0.05402, 0.4398, 0.05486, 0.4152, 0.2044, 0.4192, 0.2044, 0.4192, 0.05486, 0.4152, 0.05516, 0.3965, 0.2048, 0.3983, 0.2048, 0.3983, 0.05516, 0.3965, 0.0552, 0.382, 0.205, 0.3821, 0.205, 0.3821, 0.0552, 0.382, 0.05522, 0.3675, 0.2048, 0.3658, 0.2048, 0.3658, 0.05522, 0.3675, 0.05468, 0.3489, 0.2046, 0.3449, 0.2046, 0.3449, 0.05468, 0.3489, 0.05392, 0.3243, 0.2035, 0.3174, 0.2035, 0.3174, 0.05392, 0.3243, 0.05224, 0.2937, 0.2014, 0.2833, 0.2014, 0.2833, 0.05224, 0.2937, 0.04925, 0.2577, 0.1978, 0.2432, 0.1978, 0.2432, 0.04925, 0.2577, 0.04459, 0.2174, 0.1926, 0.1986, 0.1926, 0.1986, 0.04459, 0.2174, 0.03809, 0.1741, 0.1853, 0.1512, 0.1853, 0.1512, 0.03809, 0.1741, 0.02985, 0.129, 0.1764, 0.1027, 0.1764, 0.1027, 0.02985, 0.129, 0.02028, 0.08372, 0.1663, 0.05514, 0.1663, 0.05514, 0.02028, 0.08372, 0.01013, 0.03949, 0.1559, 0.01013, 0.712, 0.7248, 0.8634, 0.6139, 0.8608, 0.9656, 0.7452, 0.8506, 0.7452, 0.8506, 0.8608, 0.9656, 0.4799, 0.9899, 0.6218, 0.8382, 0.6218, 0.8382, 0.5891, 0.7403, 0.712, 0.7248, 0.7452, 0.8506, 0.5891, 0.7403, 0.4799, 0.5873, 0.8634, 0.6139, 0.712, 0.7248, 0.6218, 0.8382, 0.4799, 0.9899, 0.4799, 0.5873, 0.5891, 0.7403, 0.3323, 0.2892, 0.3174, 0.2889, 0.3174, 0.2364, 0.3323, 0.2362, 0.3323, 0.2362, 0.3174, 0.2364, 0.3159, 0.1857, 0.3309, 0.1851, 0.3309, 0.1851, 0.3159, 0.1857, 0.3131, 0.1391, 0.328, 0.1379, 0.328, 0.1379, 0.3131, 0.1391, 0.3089, 0.09824, 0.3237, 0.09624, 0.3237, 0.09624, 0.3089, 0.09824, 0.3036, 0.06488, 0.3182, 0.06149, 0.3182, 0.06149, 0.3036, 0.06488, 0.2971, 0.0405, 0.3105, 0.03442, 0.3105, 0.03442, 0.2971, 0.0405, 0.2893, 0.02654, 0.2992, 0.01674, 0.2992, 0.01674, 0.2893, 0.02654, 0.2823, 0.02243, 0.2857, 0.01013, 0.2857, 0.01013, 0.2823, 0.02243, 0.2756, 0.02632, 0.2692, 0.01383, 0.2692, 0.01383, 0.2756, 0.02632, 0.2678, 0.04005, 0.2547, 0.03242, 0.2547, 0.03242, 0.2678, 0.04005, 0.2605, 0.06411, 0.2459, 0.06012, 0.2459, 0.06012, 0.2605, 0.06411, 0.2542, 0.09737, 0.2394, 0.09493, 0.2394, 0.09493, 0.2542, 0.09737, 0.2489, 0.1381, 0.234, 0.1365, 0.234, 0.1365, 0.2489, 0.1381, 0.2446, 0.1847, 0.2297, 0.1836, 0.2297, 0.1836, 0.2446, 0.1847, 0.2417, 0.2353, 0.2267, 0.2347, 0.2267, 0.2347, 0.2417, 0.2353, 0.2402, 0.288, 0.2253, 0.2878, 0.2253, 0.2878, 0.2402, 0.288, 0.2403, 0.3408, 0.2254, 0.341, 0.2254, 0.341, 0.2403, 0.3408, 0.242, 0.3915, 0.2271, 0.3923, 0.2271, 0.3923, 0.242, 0.3915, 0.2453, 0.4377, 0.2304, 0.4391, 0.2304, 0.4391, 0.2453, 0.4377, 0.2499, 0.4781, 0.2351, 0.4803, 0.2351, 0.4803, 0.2499, 0.4781, 0.2555, 0.5113, 0.241, 0.5148, 0.241, 0.5148, 0.2555, 0.5113, 0.262, 0.5359, 0.2485, 0.542, 0.2485, 0.542, 0.262, 0.5359, 0.2692, 0.551, 0.2591, 0.5604, 0.2591, 0.5604, 0.2692, 0.551, 0.2765, 0.5558, 0.273, 0.5679, 0.273, 0.5679, 0.2765, 0.5558, 0.2838, 0.5511, 0.2905, 0.5634, 0.2905, 0.5634, 0.2838, 0.5511, 0.2913, 0.5364, 0.3046, 0.5438, 0.3046, 0.5438, 0.2913, 0.5364, 0.2983, 0.5121, 0.3129, 0.5159, 0.3129, 0.5159, 0.2983, 0.5121, 0.3044, 0.4789, 0.3192, 0.4813, 0.3192, 0.4813, 0.3044, 0.4789, 0.3095, 0.4383, 0.3244, 0.4399, 0.3244, 0.4399, 0.3095, 0.4383, 0.3133, 0.3919, 0.3282, 0.3929, 0.3282, 0.3929, 0.3133, 0.3919, 0.316, 0.3415, 0.3309, 0.3421, 0.3309, 0.3421, 0.316, 0.3415, 0.3174, 0.2889, 0.3323, 0.2892, 0.3715, 0.588, 0.3904, 0.588, 0.3904, 0.6069, 0.3715, 0.6069, 0.3715, 0.6069, 0.3904, 0.6069, 0.3904, 0.6258, 0.3715, 0.6258, 0.3715, 0.6258, 0.3904, 0.6258, 0.3904, 0.6447, 0.3715, 0.6447, 0.3715, 0.6447, 0.3904, 0.6447, 0.3904, 0.6637, 0.3715, 0.6637, 0.3526, 0.6258, 0.3715, 0.6258, 0.3715, 0.6447, 0.3526, 0.6447, 0.3904, 0.6258, 0.4093, 0.6258, 0.4093, 0.6447, 0.3904, 0.6447, 0.2442, 0.5881, 0.2631, 0.5881, 0.2631, 0.607, 0.2442, 0.607, 0.2442, 0.607, 0.2631, 0.607, 0.2631, 0.626, 0.2442, 0.626, 0.2442, 0.626, 0.2631, 0.626, 0.2631, 0.6449, 0.2442, 0.6449, 0.2442, 0.6449, 0.2631, 0.6449, 0.2631, 0.6638, 0.2442, 0.6638, 0.2253, 0.626, 0.2442, 0.626, 0.2442, 0.6449, 0.2253, 0.6449, 0.2631, 0.626, 0.282, 0.626, 0.282, 0.6449, 0.2631, 0.6449, 0.3715, 0.6839, 0.3904, 0.6839, 0.3904, 0.7028, 0.3715, 0.7028, 0.3715, 0.7028, 0.3904, 0.7028, 0.3904, 0.7218, 0.3715, 0.7218, 0.3715, 0.7218, 0.3904, 0.7218, 0.3904, 0.7407, 0.3715, 0.7407, 0.3715, 0.7407, 0.3904, 0.7407, 0.3904, 0.7596, 0.3715, 0.7596, 0.3526, 0.7218, 0.3715, 0.7218, 0.3715, 0.7407, 0.3526, 0.7407, 0.3904, 0.7218, 0.4093, 0.7218, 0.4093, 0.7407, 0.3904, 0.7407, 0.2442, 0.6841, 0.2631, 0.6841, 0.2631, 0.703, 0.2442, 0.703, 0.2442, 0.703, 0.2631, 0.703, 0.2631, 0.7219, 0.2442, 0.7219, 0.2442, 0.7219, 0.2631, 0.7219, 0.2631, 0.7408, 0.2442, 0.7408, 0.2442, 0.7408, 0.2631, 0.7408, 0.2631, 0.7597, 0.2442, 0.7597, 0.2253, 0.7219, 0.2442, 0.7219, 0.2442, 0.7408, 0.2253, 0.7408, 0.2631, 0.7219, 0.282, 0.7219, 0.282, 0.7408, 0.2631, 0.7408, 0.587, 0.2892, 0.572, 0.2889, 0.5721, 0.2363, 0.587, 0.2361, 0.587, 0.2361, 0.5721, 0.2363, 0.5706, 0.1857, 0.5855, 0.185, 0.5855, 0.185, 0.5706, 0.1857, 0.5677, 0.1391, 0.5826, 0.1378, 0.5826, 0.1378, 0.5677, 0.1391, 0.5636, 0.09825, 0.5784, 0.09629, 0.5784, 0.09629, 0.5636, 0.09825, 0.5584, 0.06492, 0.5729, 0.06161, 0.5729, 0.06161, 0.5584, 0.06492, 0.5521, 0.04061, 0.5655, 0.03463, 0.5655, 0.03463, 0.5521, 0.04061, 0.5444, 0.02658, 0.5544, 0.01688, 0.5544, 0.01688, 0.5444, 0.02658, 0.5374, 0.02239, 0.541, 0.01013, 0.541, 0.01013, 0.5374, 0.02239, 0.5307, 0.02621, 0.5245, 0.01366, 0.5245, 0.01366, 0.5307, 0.02621, 0.5228, 0.03986, 0.5097, 0.03211, 0.5097, 0.03211, 0.5228, 0.03986, 0.5153, 0.06398, 0.5007, 0.05989, 0.5007, 0.05989, 0.5153, 0.06398, 0.5089, 0.09726, 0.4941, 0.0948, 0.4941, 0.0948, 0.5089, 0.09726, 0.5035, 0.1381, 0.4886, 0.1364, 0.4886, 0.1364, 0.5035, 0.1381, 0.4993, 0.1846, 0.4844, 0.1835, 0.4844, 0.1835, 0.4993, 0.1846, 0.4964, 0.2352, 0.4814, 0.2346, 0.4814, 0.2346, 0.4964, 0.2352, 0.4949, 0.2879, 0.4799, 0.2877, 0.4799, 0.2877, 0.4949, 0.2879, 0.4949, 0.3406, 0.4799, 0.3408, 0.4799, 0.3408, 0.4949, 0.3406, 0.4964, 0.3912, 0.4815, 0.3919, 0.4815, 0.3919, 0.4964, 0.3912, 0.4994, 0.438, 0.4846, 0.4392, 0.4846, 0.4392, 0.4994, 0.438, 0.5038, 0.4789, 0.489, 0.481, 0.489, 0.481, 0.5038, 0.4789, 0.5094, 0.5123, 0.495, 0.5158, 0.495, 0.5158, 0.5094, 0.5123, 0.5166, 0.5362, 0.5033, 0.5426, 0.5033, 0.5426, 0.5166, 0.5362, 0.5242, 0.5505, 0.5144, 0.5603, 0.5144, 0.5603, 0.5242, 0.5505, 0.5313, 0.5547, 0.5281, 0.567, 0.5281, 0.567, 0.5313, 0.5547, 0.5382, 0.5503, 0.5449, 0.5627, 0.5449, 0.5627, 0.5382, 0.5503, 0.5457, 0.5365, 0.5589, 0.5439, 0.5589, 0.5439, 0.5457, 0.5365, 0.5526, 0.5125, 0.5672, 0.5163, 0.5672, 0.5163, 0.5526, 0.5125, 0.5586, 0.4793, 0.5734, 0.4816, 0.5734, 0.4816, 0.5586, 0.4793, 0.5637, 0.4386, 0.5785, 0.4402, 0.5785, 0.4402, 0.5637, 0.4386, 0.5677, 0.3921, 0.5826, 0.3931, 0.5826, 0.3931, 0.5677, 0.3921, 0.5706, 0.3415, 0.5855, 0.3422, 0.5855, 0.3422, 0.5706, 0.3415, 0.572, 0.2889, 0.587, 0.2892, 0.7535, 0.01013, 0.7724, 0.01013, 0.7724, 0.02905, 0.7535, 0.02905, 0.7535, 0.02905, 0.7724, 0.02905, 0.7724, 0.04797, 0.7535, 0.04797, 0.7535, 0.04797, 0.7724, 0.04797, 0.7724, 0.06688, 0.7535, 0.06688, 0.7535, 0.06688, 0.7724, 0.06688, 0.7724, 0.0858, 0.7535, 0.0858, 0.7346, 0.04797, 0.7535, 0.04797, 0.7535, 0.06688, 0.7346, 0.06688, 0.7724, 0.04797, 0.7913, 0.04797, 0.7913, 0.06688, 0.7724, 0.06688, 0.7535, 0.1061, 0.7724, 0.1061, 0.7724, 0.125, 0.7535, 0.125, 0.7535, 0.125, 0.7724, 0.125, 0.7724, 0.1439, 0.7535, 0.1439, 0.7535, 0.1439, 0.7724, 0.1439, 0.7724, 0.1628, 0.7535, 0.1628, 0.7535, 0.1628, 0.7724, 0.1628, 0.7724, 0.1817, 0.7535, 0.1817, 0.7346, 0.1439, 0.7535, 0.1439, 0.7535, 0.1628, 0.7346, 0.1628, 0.7724, 0.1439, 0.7913, 0.1439, 0.7913, 0.1628, 0.7724, 0.1628, 0.7535, 0.202, 0.7724, 0.202, 0.7724, 0.2209, 0.7535, 0.2209, 0.7535, 0.2209, 0.7724, 0.2209, 0.7724, 0.2398, 0.7535, 0.2398, 0.7535, 0.2398, 0.7724, 0.2398, 0.7724, 0.2587, 0.7535, 0.2587, 0.7535, 0.2587, 0.7724, 0.2587, 0.7724, 0.2777, 0.7535, 0.2777, 0.7346, 0.2398, 0.7535, 0.2398, 0.7535, 0.2587, 0.7346, 0.2587, 0.7724, 0.2398, 0.7913, 0.2398, 0.7913, 0.2587, 0.7724, 0.2587, 0.7535, 0.2979, 0.7724, 0.2979, 0.7724, 0.3168, 0.7535, 0.3168, 0.7535, 0.3168, 0.7724, 0.3168, 0.7724, 0.3358, 0.7535, 0.3358, 0.7535, 0.3358, 0.7724, 0.3358, 0.7724, 0.3547, 0.7535, 0.3547, 0.7535, 0.3547, 0.7724, 0.3547, 0.7724, 0.3736, 0.7535, 0.3736, 0.7346, 0.3358, 0.7535, 0.3358, 0.7535, 0.3547, 0.7346, 0.3547, 0.7724, 0.3358, 0.7913, 0.3358, 0.7913, 0.3547, 0.7724, 0.3547, 0.3675, 0.2888, 0.3526, 0.2886, 0.3541, 0.2354, 0.369, 0.2361, 0.369, 0.2361, 0.3541, 0.2354, 0.3572, 0.1842, 0.3722, 0.1853, 0.3722, 0.1853, 0.3572, 0.1842, 0.3618, 0.1375, 0.3766, 0.1393, 0.3766, 0.1393, 0.3618, 0.1375, 0.3674, 0.09634, 0.3822, 0.09892, 0.3822, 0.09892, 0.3674, 0.09634, 0.3741, 0.0618, 0.3887, 0.06588, 0.3887, 0.06588, 0.3741, 0.0618, 0.3826, 0.03392, 0.3958, 0.04145, 0.3958, 0.04145, 0.3826, 0.03392, 0.397, 0.01423, 0.4034, 0.0267, 0.4034, 0.0267, 0.397, 0.01423, 0.4145, 0.01013, 0.4107, 0.02209, 0.4107, 0.02209, 0.4145, 0.01013, 0.4282, 0.01766, 0.418, 0.02704, 0.418, 0.02704, 0.4282, 0.01766, 0.4387, 0.0361, 0.4251, 0.04198, 0.4251, 0.04198, 0.4387, 0.0361, 0.446, 0.06324, 0.4315, 0.06656, 0.4315, 0.06656, 0.446, 0.06324, 0.4516, 0.09787, 0.4368, 0.09982, 0.4368, 0.09982, 0.4516, 0.09787, 0.4556, 0.1393, 0.4408, 0.1405, 0.4408, 0.1405, 0.4556, 0.1393, 0.4584, 0.1863, 0.4434, 0.1869, 0.4434, 0.1869, 0.4584, 0.1863, 0.4597, 0.2372, 0.4447, 0.2374, 0.4447, 0.2374, 0.4597, 0.2372, 0.4597, 0.2901, 0.4447, 0.2899, 0.4447, 0.2899, 0.4597, 0.2901, 0.4583, 0.3431, 0.4433, 0.3425, 0.4433, 0.3425, 0.4583, 0.3431, 0.4554, 0.3941, 0.4405, 0.3931, 0.4405, 0.3931, 0.4554, 0.3941, 0.4513, 0.4413, 0.4364, 0.4397, 0.4364, 0.4397, 0.4513, 0.4413, 0.446, 0.4829, 0.4312, 0.4805, 0.4312, 0.4805, 0.446, 0.4829, 0.4395, 0.5177, 0.4249, 0.5137, 0.4249, 0.5137, 0.4395, 0.5177, 0.4307, 0.5454, 0.4176, 0.5378, 0.4176, 0.5378, 0.4307, 0.5454, 0.4162, 0.564, 0.4098, 0.5515, 0.4098, 0.5515, 0.4162, 0.564, 0.3996, 0.5677, 0.4031, 0.5554, 0.4031, 0.5554, 0.3996, 0.5677, 0.3862, 0.5611, 0.396, 0.5513, 0.396, 0.5513, 0.3862, 0.5611, 0.3749, 0.5434, 0.3883, 0.5374, 0.3883, 0.5374, 0.3749, 0.5434, 0.3672, 0.5164, 0.3818, 0.513, 0.3818, 0.513, 0.3672, 0.5164, 0.3616, 0.4817, 0.3764, 0.4797, 0.3764, 0.4797, 0.3616, 0.4817, 0.3573, 0.4401, 0.3722, 0.4388, 0.3722, 0.4388, 0.3573, 0.4401, 0.3543, 0.3929, 0.3692, 0.3922, 0.3692, 0.3922, 0.3543, 0.3929, 0.3527, 0.3418, 0.3676, 0.3415, 0.3676, 0.3415, 0.3527, 0.3418, 0.3526, 0.2886, 0.3675, 0.2888, 0.7535, 0.3939, 0.7724, 0.3939, 0.7724, 0.4128, 0.7535, 0.4128, 0.7535, 0.4128, 0.7724, 0.4128, 0.7724, 0.4317, 0.7535, 0.4317, 0.7535, 0.4317, 0.7724, 0.4317, 0.7724, 0.4506, 0.7535, 0.4506, 0.7535, 0.4506, 0.7724, 0.4506, 0.7724, 0.4695, 0.7535, 0.4695, 0.7346, 0.4317, 0.7535, 0.4317, 0.7535, 0.4506, 0.7346, 0.4506, 0.7724, 0.4317, 0.7913, 0.4317, 0.7913, 0.4506, 0.7724, 0.4506, 0.7535, 0.4898, 0.7724, 0.4898, 0.7724, 0.5087, 0.7535, 0.5087, 0.7535, 0.5087, 0.7724, 0.5087, 0.7724, 0.5276, 0.7535, 0.5276, 0.7535, 0.5276, 0.7724, 0.5276, 0.7724, 0.5465, 0.7535, 0.5465, 0.7535, 0.5465, 0.7724, 0.5465, 0.7724, 0.5655, 0.7535, 0.5655, 0.7346, 0.5276, 0.7535, 0.5276, 0.7535, 0.5465, 0.7346, 0.5465, 0.7724, 0.5276, 0.7913, 0.5276, 0.7913, 0.5465, 0.7724, 0.5465, 0.02905, 0.7742, 0.04797, 0.7742, 0.04797, 0.7931, 0.02905, 0.7931, 0.02905, 0.7931, 0.04797, 0.7931, 0.04797, 0.812, 0.02905, 0.812, 0.02905, 0.812, 0.04797, 0.812, 0.04797, 0.831, 0.02905, 0.831, 0.02905, 0.831, 0.04797, 0.831, 0.04797, 0.8499, 0.02905, 0.8499, 0.01013, 0.812, 0.02905, 0.812, 0.02905, 0.831, 0.01013, 0.831, 0.04797, 0.812, 0.06688, 0.812, 0.06688, 0.831, 0.04797, 0.831, 0.1061, 0.7742, 0.125, 0.7742, 0.125, 0.7931, 0.1061, 0.7931, 0.1061, 0.7931, 0.125, 0.7931, 0.125, 0.812, 0.1061, 0.812, 0.1061, 0.812, 0.125, 0.812, 0.125, 0.831, 0.1061, 0.831, 0.1061, 0.831, 0.125, 0.831, 0.125, 0.8499, 0.1061, 0.8499, 0.08715, 0.812, 0.1061, 0.812, 0.1061, 0.831, 0.08715, 0.831, 0.125, 0.812, 0.1439, 0.812, 0.1439, 0.831, 0.125, 0.831, 0.7143, 0.2892, 0.6994, 0.2889, 0.6994, 0.2363, 0.7143, 0.2361, 0.7143, 0.2361, 0.6994, 0.2363, 0.6979, 0.1857, 0.7128, 0.185, 0.7128, 0.185, 0.6979, 0.1857, 0.695, 0.1391, 0.7099, 0.1378, 0.7099, 0.1378, 0.695, 0.1391, 0.6909, 0.09825, 0.7057, 0.09629, 0.7057, 0.09629, 0.6909, 0.09825, 0.6857, 0.06492, 0.7003, 0.06161, 0.7003, 0.06161, 0.6857, 0.06492, 0.6794, 0.04061, 0.6928, 0.03463, 0.6928, 0.03463, 0.6794, 0.04061, 0.6718, 0.02658, 0.6817, 0.01688, 0.6817, 0.01688, 0.6718, 0.02658, 0.6647, 0.02239, 0.6683, 0.01013, 0.6683, 0.01013, 0.6647, 0.02239, 0.658, 0.02621, 0.6518, 0.01366, 0.6518, 0.01366, 0.658, 0.02621, 0.6501, 0.03986, 0.637, 0.03211, 0.637, 0.03211, 0.6501, 0.03986, 0.6426, 0.06398, 0.628, 0.05989, 0.628, 0.05989, 0.6426, 0.06398, 0.6362, 0.09726, 0.6214, 0.0948, 0.6214, 0.0948, 0.6362, 0.09726, 0.6308, 0.1381, 0.616, 0.1364, 0.616, 0.1364, 0.6308, 0.1381, 0.6266, 0.1846, 0.6117, 0.1835, 0.6117, 0.1835, 0.6266, 0.1846, 0.6237, 0.2352, 0.6087, 0.2346, 0.6087, 0.2346, 0.6237, 0.2352, 0.6222, 0.2879, 0.6073, 0.2877, 0.6073, 0.2877, 0.6222, 0.2879, 0.6222, 0.3406, 0.6073, 0.3408, 0.6073, 0.3408, 0.6222, 0.3406, 0.6237, 0.3912, 0.6088, 0.3919, 0.6088, 0.3919, 0.6237, 0.3912, 0.6268, 0.438, 0.6119, 0.4392, 0.6119, 0.4392, 0.6268, 0.438, 0.6311, 0.4789, 0.6164, 0.481, 0.6164, 0.481, 0.6311, 0.4789, 0.6368, 0.5123, 0.6223, 0.5158, 0.6223, 0.5158, 0.6368, 0.5123, 0.6439, 0.5362, 0.6306, 0.5426, 0.6306, 0.5426, 0.6439, 0.5362, 0.6515, 0.5505, 0.6417, 0.5603, 0.6417, 0.5603, 0.6515, 0.5505, 0.6587, 0.5547, 0.6554, 0.567, 0.6554, 0.567, 0.6587, 0.5547, 0.6655, 0.5503, 0.6722, 0.5627, 0.6722, 0.5627, 0.6655, 0.5503, 0.673, 0.5365, 0.6863, 0.5439, 0.6863, 0.5439, 0.673, 0.5365, 0.6799, 0.5125, 0.6945, 0.5163, 0.6945, 0.5163, 0.6799, 0.5125, 0.6859, 0.4793, 0.7007, 0.4816, 0.7007, 0.4816, 0.6859, 0.4793, 0.691, 0.4386, 0.7059, 0.4402, 0.7059, 0.4402, 0.691, 0.4386, 0.6951, 0.3921, 0.71, 0.3931, 0.71, 0.3931, 0.6951, 0.3921, 0.6979, 0.3415, 0.7128, 0.3422, 0.7128, 0.3422, 0.6979, 0.3415, 0.6994, 0.2889, 0.7143, 0.2892, 0.3715, 0.7799, 0.3904, 0.7799, 0.3904, 0.7988, 0.3715, 0.7988, 0.3715, 0.7988, 0.3904, 0.7988, 0.3904, 0.8177, 0.3715, 0.8177, 0.3715, 0.8177, 0.3904, 0.8177, 0.3904, 0.8366, 0.3715, 0.8366, 0.3715, 0.8366, 0.3904, 0.8366, 0.3904, 0.8555, 0.3715, 0.8555, 0.3526, 0.8177, 0.3715, 0.8177, 0.3715, 0.8366, 0.3526, 0.8366, 0.3904, 0.8177, 0.4093, 0.8177, 0.4093, 0.8366, 0.3904, 0.8366, 0.2442, 0.78, 0.2631, 0.78, 0.2631, 0.7989, 0.2442, 0.7989, 0.2442, 0.7989, 0.2631, 0.7989, 0.2631, 0.8178, 0.2442, 0.8178, 0.2442, 0.8178, 0.2631, 0.8178, 0.2631, 0.8367, 0.2442, 0.8367, 0.2442, 0.8367, 0.2631, 0.8367, 0.2631, 0.8557, 0.2442, 0.8557, 0.2253, 0.8178, 0.2442, 0.8178, 0.2442, 0.8367, 0.2253, 0.8367, 0.2631, 0.8178, 0.282, 0.8178, 0.282, 0.8367, 0.2631, 0.8367, 0.8305, 0.01013, 0.8494, 0.01013, 0.8494, 0.02905, 0.8305, 0.02905, 0.8305, 0.02905, 0.8494, 0.02905, 0.8494, 0.04797, 0.8305, 0.04797, 0.8305, 0.04797, 0.8494, 0.04797, 0.8494, 0.06688, 0.8305, 0.06688, 0.8305, 0.06688, 0.8494, 0.06688, 0.8494, 0.0858, 0.8305, 0.0858, 0.8116, 0.04797, 0.8305, 0.04797, 0.8305, 0.06688, 0.8116, 0.06688, 0.8494, 0.04797, 0.8683, 0.04797, 0.8683, 0.06688, 0.8494, 0.06688, 0.8305, 0.1061, 0.8494, 0.1061, 0.8494, 0.125, 0.8305, 0.125, 0.8305, 0.125, 0.8494, 0.125, 0.8494, 0.1439, 0.8305, 0.1439, 0.8305, 0.1439, 0.8494, 0.1439, 0.8494, 0.1628, 0.8305, 0.1628, 0.8305, 0.1628, 0.8494, 0.1628, 0.8494, 0.1817, 0.8305, 0.1817, 0.8116, 0.1439, 0.8305, 0.1439, 0.8305, 0.1628, 0.8116, 0.1628, 0.8494, 0.1439, 0.8683, 0.1439, 0.8683, 0.1628, 0.8494, 0.1628, 0.8305, 0.202, 0.8494, 0.202, 0.8494, 0.2209, 0.8305, 0.2209, 0.8305, 0.2209, 0.8494, 0.2209, 0.8494, 0.2398, 0.8305, 0.2398, 0.8305, 0.2398, 0.8494, 0.2398, 0.8494, 0.2587, 0.8305, 0.2587, 0.8305, 0.2587, 0.8494, 0.2587, 0.8494, 0.2777, 0.8305, 0.2777, 0.8116, 0.2398, 0.8305, 0.2398, 0.8305, 0.2587, 0.8116, 0.2587, 0.8494, 0.2398, 0.8683, 0.2398, 0.8683, 0.2587, 0.8494, 0.2587, 0.8305, 0.2979, 0.8494, 0.2979, 0.8494, 0.3168, 0.8305, 0.3168, 0.8305, 0.3168, 0.8494, 0.3168, 0.8494, 0.3358, 0.8305, 0.3358, 0.8305, 0.3358, 0.8494, 0.3358, 0.8494, 0.3547, 0.8305, 0.3547, 0.8305, 0.3547, 0.8494, 0.3547, 0.8494, 0.3736, 0.8305, 0.3736, 0.8116, 0.3358, 0.8305, 0.3358, 0.8305, 0.3547, 0.8116, 0.3547, 0.8494, 0.3358, 0.8683, 0.3358, 0.8683, 0.3547, 0.8494, 0.3547, 0.8305, 0.3939, 0.8494, 0.3939, 0.8494, 0.4128, 0.8305, 0.4128, 0.8305, 0.4128, 0.8494, 0.4128, 0.8494, 0.4317, 0.8305, 0.4317, 0.8305, 0.4317, 0.8494, 0.4317, 0.8494, 0.4506, 0.8305, 0.4506, 0.8305, 0.4506, 0.8494, 0.4506, 0.8494, 0.4695, 0.8305, 0.4695, 0.8116, 0.4317, 0.8305, 0.4317, 0.8305, 0.4506, 0.8116, 0.4506, 0.8494, 0.4317, 0.8683, 0.4317, 0.8683, 0.4506, 0.8494, 0.4506, 0.8859, 0.2598, 0.984, 0.2598, 0.984, 0.2659, 0.8859, 0.2659, 0.8859, 0.2659, 0.984, 0.2659, 0.984, 0.272, 0.8859, 0.272, 0.8859, 0.272, 0.984, 0.272, 0.984, 0.2781, 0.8859, 0.2781, 0.8859, 0.2781, 0.984, 0.2781, 0.984, 0.2843, 0.8859, 0.2843, 0.8859, 0.2843, 0.984, 0.2843, 0.984, 0.2904, 0.8859, 0.2904, 0.8859, 0.2904, 0.984, 0.2904, 0.984, 0.2965, 0.8859, 0.2965, 0.8859, 0.2965, 0.984, 0.2965, 0.984, 0.3027, 0.8859, 0.3027, 0.8859, 0.3027, 0.984, 0.3027, 0.984, 0.3088, 0.8859, 0.3088, 0.8859, 0.3088, 0.984, 0.3088, 0.984, 0.3149, 0.8859, 0.3149, 0.8859, 0.3149, 0.984, 0.3149, 0.984, 0.321, 0.8859, 0.321, 0.8859, 0.321, 0.984, 0.321, 0.984, 0.3272, 0.8859, 0.3272, 0.8859, 0.3272, 0.984, 0.3272, 0.984, 0.3333, 0.8859, 0.3333, 0.8859, 0.3333, 0.984, 0.3333, 0.984, 0.3394, 0.8859, 0.3394, 0.8859, 0.3394, 0.984, 0.3394, 0.984, 0.3456, 0.8859, 0.3456, 0.8859, 0.3456, 0.984, 0.3456, 0.984, 0.3517, 0.8859, 0.3517, 0.8859, 0.3517, 0.984, 0.3517, 0.984, 0.3578, 0.8859, 0.3578, 0.8859, 0.3578, 0.984, 0.3578, 0.984, 0.364, 0.8859, 0.364, 0.8859, 0.364, 0.984, 0.364, 0.984, 0.3701, 0.8859, 0.3701, 0.8859, 0.3701, 0.984, 0.3701, 0.984, 0.3762, 0.8859, 0.3762, 0.8859, 0.3762, 0.984, 0.3762, 0.984, 0.3823, 0.8859, 0.3823, 0.8859, 0.3823, 0.984, 0.3823, 0.984, 0.3885, 0.8859, 0.3885, 0.8859, 0.3885, 0.984, 0.3885, 0.984, 0.3946, 0.8859, 0.3946, 0.8859, 0.3946, 0.984, 0.3946, 0.984, 0.4007, 0.8859, 0.4007, 0.8859, 0.4007, 0.984, 0.4007, 0.984, 0.4069, 0.8859, 0.4069, 0.8859, 0.4069, 0.984, 0.4069, 0.984, 0.413, 0.8859, 0.413, 0.8859, 0.413, 0.984, 0.413, 0.984, 0.4191, 0.8859, 0.4191, 0.8859, 0.4191, 0.984, 0.4191, 0.984, 0.4253, 0.8859, 0.4253, 0.8859, 0.4253, 0.984, 0.4253, 0.984, 0.4314, 0.8859, 0.4314, 0.8859, 0.4314, 0.984, 0.4314, 0.984, 0.4375, 0.8859, 0.4375, 0.8859, 0.4375, 0.984, 0.4375, 0.984, 0.4436, 0.8859, 0.4436, 0.3481, 0.9668, 0.339, 0.9668, 0.3301, 0.965, 0.3217, 0.9615, 0.3142, 0.9565, 0.3078, 0.9501, 0.3027, 0.9425, 0.2993, 0.9342, 0.2975, 0.9253, 0.2975, 0.9162, 0.2993, 0.9073, 0.3027, 0.8989, 0.3078, 0.8914, 0.3142, 0.885, 0.3217, 0.88, 0.3301, 0.8765, 0.339, 0.8747, 0.3481, 0.8747, 0.357, 0.8765, 0.3653, 0.88, 0.3729, 0.885, 0.3793, 0.8914, 0.3843, 0.8989, 0.3878, 0.9073, 0.3896, 0.9162, 0.3896, 0.9253, 0.3878, 0.9342, 0.3843, 0.9425, 0.3793, 0.9501, 0.3729, 0.9565, 0.3653, 0.9615, 0.357, 0.965, 0.8859, 0.4436, 0.984, 0.4436, 0.984, 0.4498, 0.8859, 0.4498, 0.8859, 0.4498, 0.984, 0.4498, 0.984, 0.4559, 0.8859, 0.4559, 0.01194, 0.9342, 0.01541, 0.9425, 0.02045, 0.9501, 0.02686, 0.9565, 0.0344, 0.9615, 0.04277, 0.965, 0.05166, 0.9668, 0.06073, 0.9668, 0.06962, 0.965, 0.078, 0.9615, 0.08553, 0.9565, 0.09194, 0.9501, 0.09698, 0.9425, 0.1005, 0.9342, 0.1022, 0.9253, 0.1022, 0.9162, 0.1005, 0.9073, 0.09698, 0.8989, 0.09194, 0.8914, 0.08553, 0.885, 0.078, 0.88, 0.06962, 0.8765, 0.06073, 0.8747, 0.05166, 0.8747, 0.04277, 0.8765, 0.0344, 0.88, 0.02686, 0.885, 0.02045, 0.8914, 0.01541, 0.8989, 0.01194, 0.9073, 0.01017, 0.9162, 0.01017, 0.9253, 0.8843, 0.0319, 0.989, 0.0319, 0.989, 0.03844, 0.8843, 0.03844, 0.8843, 0.03844, 0.989, 0.03844, 0.989, 0.04499, 0.8843, 0.04499, 0.8843, 0.04499, 0.989, 0.04499, 0.989, 0.05153, 0.8843, 0.05153, 0.8843, 0.05153, 0.989, 0.05153, 0.989, 0.05807, 0.8843, 0.05807, 0.8843, 0.05807, 0.989, 0.05807, 0.989, 0.06462, 0.8843, 0.06462, 0.8843, 0.06462, 0.989, 0.06462, 0.989, 0.07116, 0.8843, 0.07116, 0.8843, 0.07116, 0.989, 0.07116, 0.989, 0.07771, 0.8843, 0.07771, 0.8843, 0.07771, 0.989, 0.07771, 0.989, 0.08425, 0.8843, 0.08425, 0.8843, 0.08425, 0.989, 0.08425, 0.989, 0.0908, 0.8843, 0.0908, 0.8843, 0.0908, 0.989, 0.0908, 0.989, 0.09734, 0.8843, 0.09734, 0.8843, 0.09734, 0.989, 0.09734, 0.989, 0.1039, 0.8843, 0.1039, 0.8843, 0.1039, 0.989, 0.1039, 0.989, 0.1104, 0.8843, 0.1104, 0.8843, 0.1104, 0.989, 0.1104, 0.989, 0.117, 0.8843, 0.117, 0.8843, 0.117, 0.989, 0.117, 0.989, 0.1235, 0.8843, 0.1235, 0.8843, 0.1235, 0.989, 0.1235, 0.989, 0.1301, 0.8843, 0.1301, 0.8843, 0.1301, 0.989, 0.1301, 0.989, 0.1366, 0.8843, 0.1366, 0.8843, 0.1366, 0.989, 0.1366, 0.989, 0.1432, 0.8843, 0.1432, 0.8843, 0.1432, 0.989, 0.1432, 0.989, 0.1497, 0.8843, 0.1497, 0.8843, 0.1497, 0.989, 0.1497, 0.989, 0.1562, 0.8843, 0.1562, 0.8843, 0.1562, 0.989, 0.1562, 0.989, 0.1628, 0.8843, 0.1628, 0.8843, 0.1628, 0.989, 0.1628, 0.989, 0.1693, 0.8843, 0.1693, 0.8843, 0.1693, 0.989, 0.1693, 0.989, 0.1759, 0.8843, 0.1759, 0.8843, 0.1759, 0.989, 0.1759, 0.989, 0.1824, 0.8843, 0.1824, 0.8843, 0.1824, 0.989, 0.1824, 0.989, 0.189, 0.8843, 0.189, 0.8843, 0.189, 0.989, 0.189, 0.989, 0.1955, 0.8843, 0.1955, 0.8843, 0.1955, 0.989, 0.1955, 0.989, 0.2021, 0.8843, 0.2021, 0.8843, 0.2021, 0.989, 0.2021, 0.989, 0.2086, 0.8843, 0.2086, 0.8843, 0.2086, 0.989, 0.2086, 0.989, 0.2152, 0.8843, 0.2152, 0.8843, 0.2152, 0.989, 0.2152, 0.989, 0.2217, 0.8843, 0.2217, 0.8843, 0.2217, 0.989, 0.2217, 0.989, 0.2282, 0.8843, 0.2282, 0.9353, 0.9738, 0.9263, 0.9738, 0.9174, 0.972, 0.909, 0.9686, 0.9015, 0.9635, 0.8951, 0.9571, 0.89, 0.9496, 0.8865, 0.9412, 0.8848, 0.9323, 0.8848, 0.9232, 0.8865, 0.9144, 0.89, 0.906, 0.8951, 0.8984, 0.9015, 0.892, 0.909, 0.887, 0.9174, 0.8835, 0.9263, 0.8818, 0.9353, 0.8818, 0.9442, 0.8835, 0.9526, 0.887, 0.9601, 0.892, 0.9665, 0.8984, 0.9716, 0.906, 0.9751, 0.9144, 0.9768, 0.9232, 0.9768, 0.9323, 0.9751, 0.9412, 0.9716, 0.9496, 0.9665, 0.9571, 0.9601, 0.9635, 0.9526, 0.9686, 0.9442, 0.972, 0.8843, 0.2282, 0.989, 0.2282, 0.989, 0.2348, 0.8843, 0.2348, 0.8843, 0.2348, 0.989, 0.2348, 0.989, 0.2413, 0.8843, 0.2413, 0.1556, 0.9342, 0.1591, 0.9425, 0.1641, 0.9501, 0.1705, 0.9565, 0.1781, 0.9615, 0.1864, 0.965, 0.1953, 0.9668, 0.2044, 0.9668, 0.2133, 0.965, 0.2217, 0.9615, 0.2292, 0.9565, 0.2356, 0.9501, 0.2406, 0.9425, 0.2441, 0.9342, 0.2459, 0.9253, 0.2459, 0.9162, 0.2441, 0.9073, 0.2406, 0.8989, 0.2356, 0.8914, 0.2292, 0.885, 0.2217, 0.88, 0.2133, 0.8765, 0.2044, 0.8747, 0.1953, 0.8747, 0.1864, 0.8765, 0.1781, 0.88, 0.1705, 0.885, 0.1641, 0.8914, 0.1591, 0.8989, 0.1556, 0.9073, 0.1538, 0.9162, 0.1538, 0.9253, 0.8305, 0.4898, 0.8494, 0.4898, 0.8494, 0.5087, 0.8305, 0.5087, 0.8305, 0.5087, 0.8494, 0.5087, 0.8494, 0.5276, 0.8305, 0.5276, 0.8305, 0.5276, 0.8494, 0.5276, 0.8494, 0.5465, 0.8305, 0.5465, 0.8305, 0.5465, 0.8494, 0.5465, 0.8494, 0.5655, 0.8305, 0.5655, 0.8116, 0.5276, 0.8305, 0.5276, 0.8305, 0.5465, 0.8116, 0.5465, 0.8494, 0.5276, 0.8683, 0.5276, 0.8683, 0.5465, 0.8494, 0.5465, 0.9026, 0.5873, 0.9215, 0.5873, 0.9215, 0.6062, 0.9026, 0.6062, 0.9026, 0.6062, 0.9215, 0.6062, 0.9215, 0.6251, 0.9026, 0.6251, 0.9026, 0.6251, 0.9215, 0.6251, 0.9215, 0.644, 0.9026, 0.644, 0.9026, 0.644, 0.9215, 0.644, 0.9215, 0.6629, 0.9026, 0.6629, 0.8836, 0.6251, 0.9026, 0.6251, 0.9026, 0.644, 0.8836, 0.644, 0.9215, 0.6251, 0.9404, 0.6251, 0.9404, 0.644, 0.9215, 0.644])
me_cylinder_009.materials.append(mat_material_002)
me_cylinder_009.materials.append(mat_material_001)
me_cylinder_009.materials.append(mat_material_003)
me_cylinder_009.materials.append(mat_material)
me_cylinder_009.update()

# ---- objects
ob_body = bpy.data.objects.new('body', me_cylinder_009)

# ---- transforms, parenting, visibility, modifiers, constraints
ob_body.location = (-9.313e-10, 0.0, 2.384e-07)
ob_body.rotation_euler = (-1.571, -0.0, 0.0)
ob_body.scale = (1.052, 0.2337, 1.636)
_m = ob_body.modifiers.new('Solidify', 'SOLIDIFY')

# ---- collection membership
col_collection.objects.link(ob_body)

# ---- scene / render settings (as saved in the file)
scene.frame_start = 1; scene.frame_end = 250; scene.frame_set(1)
scene.render.engine = 'BLENDER_EEVEE_NEXT'
bpy.context.view_layer.update()

# ---- added for rendering (the .blend has no active camera and no usable light): camera, sun
cam_auto = bpy.data.cameras.new('AutoCamera')
cam_auto.lens = 50.0
cam_auto.sensor_width = 36.0
cam_auto.clip_end = 1000.0
ob_auto_camera = bpy.data.objects.new('AutoCamera', cam_auto)
scene.collection.objects.link(ob_auto_camera)
ob_auto_camera.location = (5.86417, -6.5268, 5.98129)
ob_auto_camera.rotation_euler = (1.09748, -7.21219e-08, 0.694738)
scene.camera = ob_auto_camera
light_auto_sun = bpy.data.lights.new('AutoSun', 'SUN')
light_auto_sun.energy = 3.0
light_auto_sun.angle = 0.0523599
ob_auto_sun = bpy.data.objects.new('AutoSun', light_auto_sun)
scene.collection.objects.link(ob_auto_sun)
ob_auto_sun.rotation_euler = (0.872665, 0.174533, 0.523599)
bpy.context.view_layer.update()
